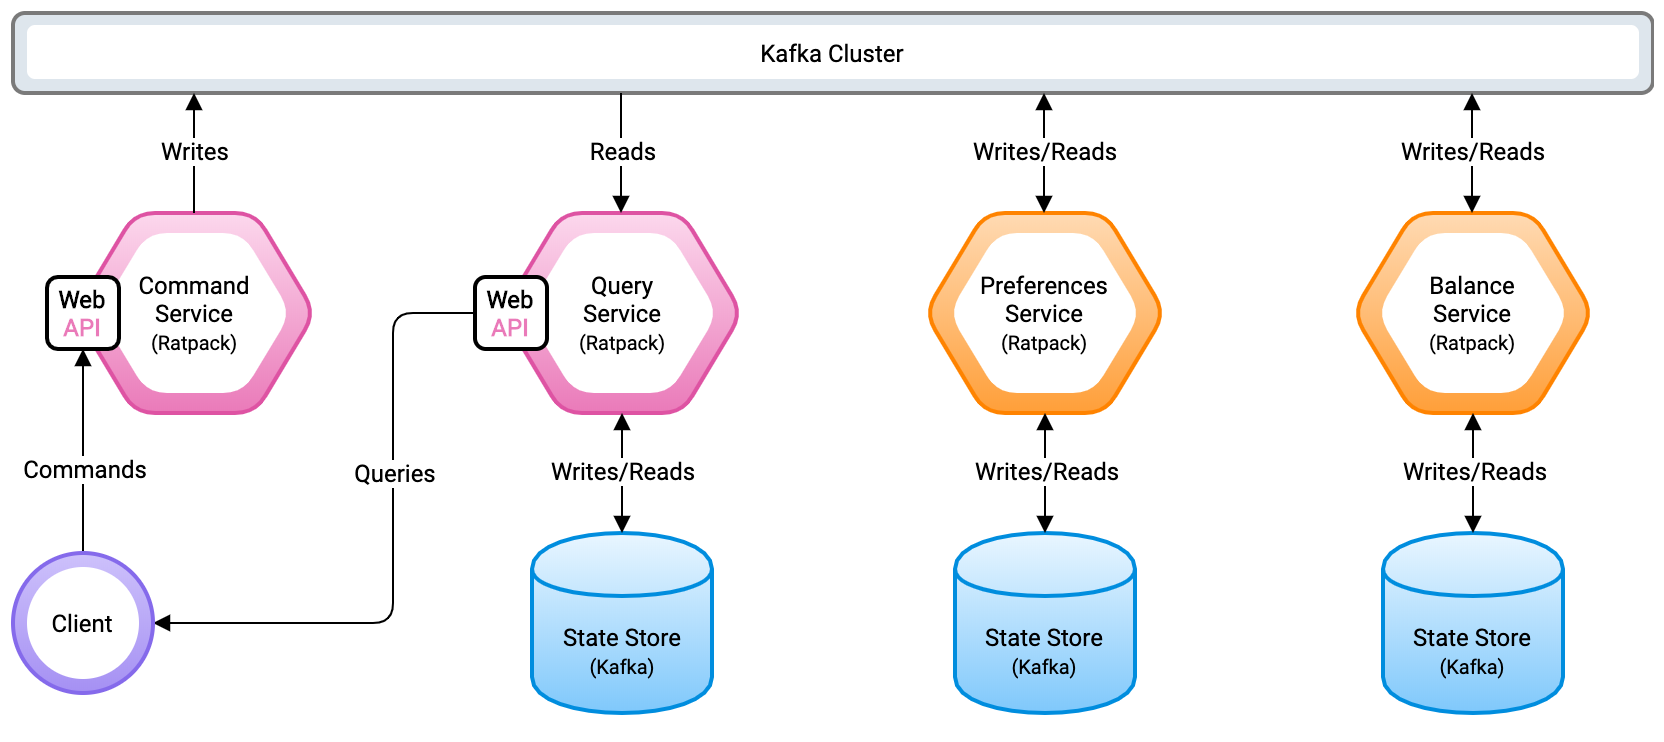

The diagram above was exported from draw.io. Its source (the exported page's mxGraphModel, read from the mxfile embedded in the PNG):
<mxGraphModel dx="946" dy="680" grid="1" gridSize="10" guides="1" tooltips="1" connect="1" arrows="1" fold="1" page="1" pageScale="1.1" pageWidth="827" pageHeight="1169" math="0" shadow="0" extFonts="Roboto^https://fonts.googleapis.com/css?family=Roboto">
  <root>
    <mxCell id="0" />
    <mxCell id="1" parent="0" />
    <mxCell id="iTnnz1jXLDBbId_D0GkB-94" value="" style="shape=hexagon;perimeter=hexagonPerimeter2;whiteSpace=wrap;html=1;strokeWidth=2;fillColor=#FFDAB3;gradientColor=#FF9F39;rounded=1;comic=0;strokeColor=#ff8300;" parent="1" vertex="1">
      <mxGeometry x="486" y="140" width="120" height="100" as="geometry" />
    </mxCell>
    <mxCell id="iTnnz1jXLDBbId_D0GkB-95" value="Preferences&lt;br&gt;Service&lt;br&gt;&lt;font style=&quot;font-size: 10px&quot;&gt;(Ratpack)&lt;/font&gt;" style="shape=hexagon;perimeter=hexagonPerimeter2;whiteSpace=wrap;html=1;strokeWidth=1;fillColor=#FFFFFF;gradientColor=#FFFFFF;dashed=1;fontFamily=Roboto;FType=g;rounded=1;comic=0;strokeColor=none;" parent="1" vertex="1">
      <mxGeometry x="498" y="150" width="96" height="80" as="geometry" />
    </mxCell>
    <mxCell id="iTnnz1jXLDBbId_D0GkB-96" value="&lt;font face=&quot;Roboto&quot;&gt;State Store&lt;br&gt;&lt;font style=&quot;font-size: 10px&quot;&gt;(Kafka)&lt;/font&gt;&lt;/font&gt;" style="shape=cylinder;whiteSpace=wrap;html=1;boundedLbl=1;backgroundOutline=1;strokeWidth=2;fillColor=#E9F6FF;gradientColor=#7FC8FB;shadow=0;strokeColor=#008dde;" parent="1" vertex="1">
      <mxGeometry x="501" y="300" width="90" height="90" as="geometry" />
    </mxCell>
    <mxCell id="iTnnz1jXLDBbId_D0GkB-97" value="" style="endArrow=block;startArrow=block;html=1;entryX=0.5;entryY=1;entryDx=0;entryDy=0;exitX=0.5;exitY=0;exitDx=0;exitDy=0;startFill=1;endFill=1;" parent="1" source="iTnnz1jXLDBbId_D0GkB-96" target="iTnnz1jXLDBbId_D0GkB-94" edge="1">
      <mxGeometry width="50" height="50" relative="1" as="geometry">
        <mxPoint x="616" y="320" as="sourcePoint" />
        <mxPoint x="666" y="270" as="targetPoint" />
      </mxGeometry>
    </mxCell>
    <mxCell id="iTnnz1jXLDBbId_D0GkB-98" value="&lt;font face=&quot;Roboto&quot; style=&quot;font-size: 12px&quot;&gt;Writes/Reads&lt;/font&gt;" style="text;html=1;align=center;verticalAlign=middle;resizable=0;points=[];labelBackgroundColor=#ffffff;spacing=2;spacingTop=-5;" parent="iTnnz1jXLDBbId_D0GkB-97" vertex="1" connectable="0">
      <mxGeometry x="-0.05" y="-1" relative="1" as="geometry">
        <mxPoint x="-1" as="offset" />
      </mxGeometry>
    </mxCell>
    <mxCell id="iTnnz1jXLDBbId_D0GkB-99" value="" style="rounded=1;whiteSpace=wrap;html=1;strokeWidth=2;fillColor=#DEE6ED;gradientColor=none;strokeColor=#7A7A7A;" parent="1" vertex="1">
      <mxGeometry x="30" y="40" width="820" height="40" as="geometry" />
    </mxCell>
    <mxCell id="iTnnz1jXLDBbId_D0GkB-100" value="&lt;font face=&quot;Roboto&quot;&gt;Kafka Cluster&lt;/font&gt;" style="rounded=1;whiteSpace=wrap;html=1;strokeWidth=1;fillColor=#FFFFFF;gradientColor=none;dashed=1;perimeterSpacing=0;strokeColor=none;" parent="1" vertex="1">
      <mxGeometry x="37" y="46" width="806" height="27" as="geometry" />
    </mxCell>
    <mxCell id="iTnnz1jXLDBbId_D0GkB-101" style="edgeStyle=orthogonalEdgeStyle;rounded=0;orthogonalLoop=1;jettySize=auto;html=1;exitX=0.5;exitY=1;exitDx=0;exitDy=0;startArrow=block;startFill=1;endArrow=block;endFill=1;" parent="1" source="iTnnz1jXLDBbId_D0GkB-96" target="iTnnz1jXLDBbId_D0GkB-96" edge="1">
      <mxGeometry relative="1" as="geometry" />
    </mxCell>
    <mxCell id="iTnnz1jXLDBbId_D0GkB-102" value="" style="endArrow=block;startArrow=block;html=1;entryX=0.5;entryY=1;entryDx=0;entryDy=0;exitX=0.5;exitY=0;exitDx=0;exitDy=0;startFill=1;endFill=1;" parent="1" edge="1">
      <mxGeometry width="50" height="50" relative="1" as="geometry">
        <mxPoint x="545.5" y="140" as="sourcePoint" />
        <mxPoint x="545.5" y="80" as="targetPoint" />
      </mxGeometry>
    </mxCell>
    <mxCell id="iTnnz1jXLDBbId_D0GkB-103" value="&lt;font face=&quot;Roboto&quot; style=&quot;font-size: 12px&quot;&gt;Writes/Reads&lt;/font&gt;" style="text;html=1;align=center;verticalAlign=middle;resizable=0;points=[];labelBackgroundColor=#ffffff;spacing=2;spacingTop=-5;" parent="iTnnz1jXLDBbId_D0GkB-102" vertex="1" connectable="0">
      <mxGeometry x="-0.05" y="-1" relative="1" as="geometry">
        <mxPoint x="-1" as="offset" />
      </mxGeometry>
    </mxCell>
    <mxCell id="iTnnz1jXLDBbId_D0GkB-104" value="" style="shape=hexagon;perimeter=hexagonPerimeter2;whiteSpace=wrap;html=1;strokeWidth=2;fillColor=#FFDAB3;gradientColor=#FF9F39;rounded=1;comic=0;strokeColor=#ff8300;" parent="1" vertex="1">
      <mxGeometry x="700" y="140" width="120" height="100" as="geometry" />
    </mxCell>
    <mxCell id="iTnnz1jXLDBbId_D0GkB-105" value="Balance&lt;br&gt;Service&lt;br&gt;&lt;font style=&quot;font-size: 10px&quot;&gt;(Ratpack)&lt;/font&gt;" style="shape=hexagon;perimeter=hexagonPerimeter2;whiteSpace=wrap;html=1;strokeWidth=1;fillColor=#FFFFFF;gradientColor=#FFFFFF;dashed=1;fontFamily=Roboto;FType=g;rounded=1;comic=0;strokeColor=none;" parent="1" vertex="1">
      <mxGeometry x="712" y="150" width="96" height="80" as="geometry" />
    </mxCell>
    <mxCell id="iTnnz1jXLDBbId_D0GkB-106" value="&lt;font face=&quot;Roboto&quot;&gt;State Store&lt;br&gt;&lt;font style=&quot;font-size: 10px&quot;&gt;(Kafka)&lt;/font&gt;&lt;/font&gt;" style="shape=cylinder;whiteSpace=wrap;html=1;boundedLbl=1;backgroundOutline=1;strokeWidth=2;fillColor=#E9F6FF;gradientColor=#7FC8FB;shadow=0;strokeColor=#008dde;" parent="1" vertex="1">
      <mxGeometry x="715" y="300" width="90" height="90" as="geometry" />
    </mxCell>
    <mxCell id="iTnnz1jXLDBbId_D0GkB-107" value="" style="endArrow=block;startArrow=block;html=1;entryX=0.5;entryY=1;entryDx=0;entryDy=0;exitX=0.5;exitY=0;exitDx=0;exitDy=0;startFill=1;endFill=1;" parent="1" source="iTnnz1jXLDBbId_D0GkB-106" target="iTnnz1jXLDBbId_D0GkB-104" edge="1">
      <mxGeometry width="50" height="50" relative="1" as="geometry">
        <mxPoint x="830" y="320" as="sourcePoint" />
        <mxPoint x="880" y="270" as="targetPoint" />
      </mxGeometry>
    </mxCell>
    <mxCell id="iTnnz1jXLDBbId_D0GkB-108" value="&lt;font face=&quot;Roboto&quot; style=&quot;font-size: 12px&quot;&gt;Writes/Reads&lt;/font&gt;" style="text;html=1;align=center;verticalAlign=middle;resizable=0;points=[];labelBackgroundColor=#ffffff;spacing=2;spacingTop=-5;" parent="iTnnz1jXLDBbId_D0GkB-107" vertex="1" connectable="0">
      <mxGeometry x="-0.05" y="-1" relative="1" as="geometry">
        <mxPoint x="-1" as="offset" />
      </mxGeometry>
    </mxCell>
    <mxCell id="iTnnz1jXLDBbId_D0GkB-109" style="edgeStyle=orthogonalEdgeStyle;rounded=0;orthogonalLoop=1;jettySize=auto;html=1;exitX=0.5;exitY=1;exitDx=0;exitDy=0;startArrow=block;startFill=1;endArrow=block;endFill=1;" parent="1" source="iTnnz1jXLDBbId_D0GkB-106" target="iTnnz1jXLDBbId_D0GkB-106" edge="1">
      <mxGeometry relative="1" as="geometry" />
    </mxCell>
    <mxCell id="iTnnz1jXLDBbId_D0GkB-110" value="" style="endArrow=block;startArrow=block;html=1;entryX=0.5;entryY=1;entryDx=0;entryDy=0;exitX=0.5;exitY=0;exitDx=0;exitDy=0;startFill=1;endFill=1;" parent="1" edge="1">
      <mxGeometry width="50" height="50" relative="1" as="geometry">
        <mxPoint x="759.5" y="140" as="sourcePoint" />
        <mxPoint x="759.5" y="80" as="targetPoint" />
      </mxGeometry>
    </mxCell>
    <mxCell id="iTnnz1jXLDBbId_D0GkB-111" value="&lt;font face=&quot;Roboto&quot; style=&quot;font-size: 12px&quot;&gt;Writes/Reads&lt;/font&gt;" style="text;html=1;align=center;verticalAlign=middle;resizable=0;points=[];labelBackgroundColor=#ffffff;spacing=2;spacingTop=-5;" parent="iTnnz1jXLDBbId_D0GkB-110" vertex="1" connectable="0">
      <mxGeometry x="-0.05" y="-1" relative="1" as="geometry">
        <mxPoint x="-1" as="offset" />
      </mxGeometry>
    </mxCell>
    <mxCell id="iTnnz1jXLDBbId_D0GkB-120" value="" style="shape=hexagon;perimeter=hexagonPerimeter2;whiteSpace=wrap;html=1;strokeWidth=2;fillColor=#FCD8ED;gradientColor=#EA7AB9;rounded=1;comic=0;strokeColor=#de53a3;" parent="1" vertex="1">
      <mxGeometry x="274.5" y="140" width="120" height="100" as="geometry" />
    </mxCell>
    <mxCell id="iTnnz1jXLDBbId_D0GkB-121" value="Query&lt;br&gt;Service&lt;br&gt;&lt;font style=&quot;font-size: 10px&quot;&gt;(Ratpack)&lt;/font&gt;" style="shape=hexagon;perimeter=hexagonPerimeter2;whiteSpace=wrap;html=1;strokeWidth=1;fillColor=#FFFFFF;gradientColor=#FFFFFF;dashed=1;fontFamily=Roboto;FType=g;rounded=1;comic=0;strokeColor=none;" parent="1" vertex="1">
      <mxGeometry x="286.5" y="150" width="96" height="80" as="geometry" />
    </mxCell>
    <mxCell id="iTnnz1jXLDBbId_D0GkB-122" value="&lt;font face=&quot;Roboto&quot;&gt;State Store&lt;br&gt;&lt;font style=&quot;font-size: 10px&quot;&gt;(Kafka)&lt;/font&gt;&lt;/font&gt;" style="shape=cylinder;whiteSpace=wrap;html=1;boundedLbl=1;backgroundOutline=1;strokeWidth=2;fillColor=#E9F6FF;gradientColor=#7FC8FB;shadow=0;strokeColor=#008dde;" parent="1" vertex="1">
      <mxGeometry x="289.5" y="300" width="90" height="90" as="geometry" />
    </mxCell>
    <mxCell id="iTnnz1jXLDBbId_D0GkB-123" value="" style="endArrow=block;startArrow=block;html=1;entryX=0.5;entryY=1;entryDx=0;entryDy=0;exitX=0.5;exitY=0;exitDx=0;exitDy=0;startFill=1;endFill=1;" parent="1" source="iTnnz1jXLDBbId_D0GkB-122" target="iTnnz1jXLDBbId_D0GkB-120" edge="1">
      <mxGeometry width="50" height="50" relative="1" as="geometry">
        <mxPoint x="404.5" y="320" as="sourcePoint" />
        <mxPoint x="454.5" y="270" as="targetPoint" />
      </mxGeometry>
    </mxCell>
    <mxCell id="iTnnz1jXLDBbId_D0GkB-124" value="&lt;font face=&quot;Roboto&quot; style=&quot;font-size: 12px&quot;&gt;Writes/Reads&lt;/font&gt;" style="text;html=1;align=center;verticalAlign=middle;resizable=0;points=[];labelBackgroundColor=#ffffff;spacing=2;spacingTop=-5;" parent="iTnnz1jXLDBbId_D0GkB-123" vertex="1" connectable="0">
      <mxGeometry x="-0.05" y="-1" relative="1" as="geometry">
        <mxPoint x="-1" as="offset" />
      </mxGeometry>
    </mxCell>
    <mxCell id="iTnnz1jXLDBbId_D0GkB-125" style="edgeStyle=orthogonalEdgeStyle;rounded=0;orthogonalLoop=1;jettySize=auto;html=1;exitX=0.5;exitY=1;exitDx=0;exitDy=0;startArrow=block;startFill=1;endArrow=block;endFill=1;" parent="1" source="iTnnz1jXLDBbId_D0GkB-122" target="iTnnz1jXLDBbId_D0GkB-122" edge="1">
      <mxGeometry relative="1" as="geometry" />
    </mxCell>
    <mxCell id="iTnnz1jXLDBbId_D0GkB-126" value="" style="endArrow=none;startArrow=block;html=1;entryX=0.5;entryY=1;entryDx=0;entryDy=0;exitX=0.5;exitY=0;exitDx=0;exitDy=0;startFill=1;endFill=0;" parent="1" edge="1">
      <mxGeometry width="50" height="50" relative="1" as="geometry">
        <mxPoint x="334" y="140" as="sourcePoint" />
        <mxPoint x="334" y="80" as="targetPoint" />
      </mxGeometry>
    </mxCell>
    <mxCell id="iTnnz1jXLDBbId_D0GkB-127" value="&lt;font face=&quot;Roboto&quot; style=&quot;font-size: 12px&quot;&gt;Reads&lt;/font&gt;" style="text;html=1;align=center;verticalAlign=middle;resizable=0;points=[];labelBackgroundColor=#ffffff;spacing=2;spacingTop=-5;" parent="iTnnz1jXLDBbId_D0GkB-126" vertex="1" connectable="0">
      <mxGeometry x="-0.05" y="-1" relative="1" as="geometry">
        <mxPoint x="-1" as="offset" />
      </mxGeometry>
    </mxCell>
    <mxCell id="iTnnz1jXLDBbId_D0GkB-128" value="" style="shape=hexagon;perimeter=hexagonPerimeter2;whiteSpace=wrap;html=1;strokeWidth=2;fillColor=#FCD8ED;gradientColor=#EA7AB9;rounded=1;comic=0;strokeColor=#de53a3;" parent="1" vertex="1">
      <mxGeometry x="61.00000000000003" y="140" width="120" height="100" as="geometry" />
    </mxCell>
    <mxCell id="iTnnz1jXLDBbId_D0GkB-129" value="Command&lt;br&gt;Service&lt;br&gt;&lt;font style=&quot;font-size: 10px&quot;&gt;(Ratpack)&lt;/font&gt;" style="shape=hexagon;perimeter=hexagonPerimeter2;whiteSpace=wrap;html=1;strokeWidth=1;fillColor=#FFFFFF;gradientColor=#FFFFFF;dashed=1;fontFamily=Roboto;FType=g;rounded=1;comic=0;strokeColor=none;" parent="1" vertex="1">
      <mxGeometry x="73.00000000000003" y="150" width="96" height="80" as="geometry" />
    </mxCell>
    <mxCell id="iTnnz1jXLDBbId_D0GkB-130" value="" style="endArrow=block;startArrow=none;html=1;entryX=0.5;entryY=1;entryDx=0;entryDy=0;exitX=0.5;exitY=0;exitDx=0;exitDy=0;startFill=0;endFill=1;" parent="1" edge="1">
      <mxGeometry width="50" height="50" relative="1" as="geometry">
        <mxPoint x="120.5" y="140" as="sourcePoint" />
        <mxPoint x="120.5" y="80" as="targetPoint" />
      </mxGeometry>
    </mxCell>
    <mxCell id="iTnnz1jXLDBbId_D0GkB-131" value="&lt;font face=&quot;Roboto&quot; style=&quot;font-size: 12px&quot;&gt;Writes&lt;/font&gt;" style="text;html=1;align=center;verticalAlign=middle;resizable=0;points=[];labelBackgroundColor=#ffffff;spacing=2;spacingTop=-5;" parent="iTnnz1jXLDBbId_D0GkB-130" vertex="1" connectable="0">
      <mxGeometry x="-0.05" y="-1" relative="1" as="geometry">
        <mxPoint x="-1" as="offset" />
      </mxGeometry>
    </mxCell>
    <mxCell id="iTnnz1jXLDBbId_D0GkB-132" value="&lt;font face=&quot;Roboto&quot;&gt;&lt;b&gt;Web&lt;/b&gt;&lt;br&gt;&lt;font color=&quot;#ea7ab9&quot;&gt;&lt;b&gt;API&lt;/b&gt;&lt;/font&gt;&lt;/font&gt;" style="rounded=1;whiteSpace=wrap;html=1;shadow=0;comic=0;strokeWidth=2;fillColor=#FFF;gradientColor=none;" parent="1" vertex="1">
      <mxGeometry x="47" y="172" width="36" height="36" as="geometry" />
    </mxCell>
    <mxCell id="iTnnz1jXLDBbId_D0GkB-133" value="&lt;font face=&quot;Roboto&quot;&gt;&lt;b&gt;Web&lt;/b&gt;&lt;br&gt;&lt;font color=&quot;#ea7ab9&quot;&gt;&lt;b&gt;API&lt;/b&gt;&lt;/font&gt;&lt;/font&gt;" style="rounded=1;whiteSpace=wrap;html=1;shadow=0;comic=0;strokeWidth=2;fillColor=#FFF;gradientColor=none;" parent="1" vertex="1">
      <mxGeometry x="261" y="172" width="36" height="36" as="geometry" />
    </mxCell>
    <mxCell id="iTnnz1jXLDBbId_D0GkB-134" value="" style="endArrow=block;html=1;exitX=0.5;exitY=0;exitDx=0;exitDy=0;entryX=0.5;entryY=1;entryDx=0;entryDy=0;endFill=1;" parent="1" source="iTnnz1jXLDBbId_D0GkB-138" target="iTnnz1jXLDBbId_D0GkB-132" edge="1">
      <mxGeometry width="50" height="50" relative="1" as="geometry">
        <mxPoint x="31" y="300" as="sourcePoint" />
        <mxPoint x="81" y="250" as="targetPoint" />
      </mxGeometry>
    </mxCell>
    <mxCell id="iTnnz1jXLDBbId_D0GkB-135" value="&lt;font face=&quot;Roboto&quot;&gt;Commands&lt;/font&gt;" style="text;html=1;align=center;verticalAlign=middle;resizable=0;points=[];labelBackgroundColor=#ffffff;" parent="iTnnz1jXLDBbId_D0GkB-134" vertex="1" connectable="0">
      <mxGeometry x="0.0196" y="-2" relative="1" as="geometry">
        <mxPoint x="-2" y="9" as="offset" />
      </mxGeometry>
    </mxCell>
    <mxCell id="iTnnz1jXLDBbId_D0GkB-136" value="" style="endArrow=block;html=1;entryX=1;entryY=0.5;entryDx=0;entryDy=0;endFill=1;exitX=0;exitY=0.5;exitDx=0;exitDy=0;edgeStyle=orthogonalEdgeStyle;" parent="1" source="iTnnz1jXLDBbId_D0GkB-133" target="iTnnz1jXLDBbId_D0GkB-138" edge="1">
      <mxGeometry width="50" height="50" relative="1" as="geometry">
        <mxPoint x="121" y="430" as="sourcePoint" />
        <mxPoint x="171" y="380" as="targetPoint" />
        <Array as="points">
          <mxPoint x="220" y="190" />
          <mxPoint x="220" y="345" />
        </Array>
      </mxGeometry>
    </mxCell>
    <mxCell id="iTnnz1jXLDBbId_D0GkB-137" value="&lt;font face=&quot;Roboto&quot;&gt;Queries&lt;/font&gt;" style="text;html=1;align=center;verticalAlign=middle;resizable=0;points=[];labelBackgroundColor=#ffffff;" parent="iTnnz1jXLDBbId_D0GkB-136" vertex="1" connectable="0">
      <mxGeometry x="-0.012" y="-2" relative="1" as="geometry">
        <mxPoint x="2" y="-36" as="offset" />
      </mxGeometry>
    </mxCell>
    <mxCell id="iTnnz1jXLDBbId_D0GkB-138" value="" style="ellipse;whiteSpace=wrap;html=1;aspect=fixed;rounded=1;shadow=0;comic=0;strokeColor=#856aeb;strokeWidth=2;fillColor=#A590F3;gradientColor=#CDC1FB;gradientDirection=north;" parent="1" vertex="1">
      <mxGeometry x="30" y="310" width="70" height="70" as="geometry" />
    </mxCell>
    <mxCell id="iTnnz1jXLDBbId_D0GkB-139" value="&lt;font face=&quot;Roboto&quot;&gt;Client&lt;/font&gt;" style="ellipse;whiteSpace=wrap;html=1;aspect=fixed;rounded=1;shadow=0;comic=0;strokeColor=none;strokeWidth=1;fillColor=#FFF;gradientColor=none;" parent="1" vertex="1">
      <mxGeometry x="37" y="317" width="56" height="56" as="geometry" />
    </mxCell>
  </root>
</mxGraphModel>